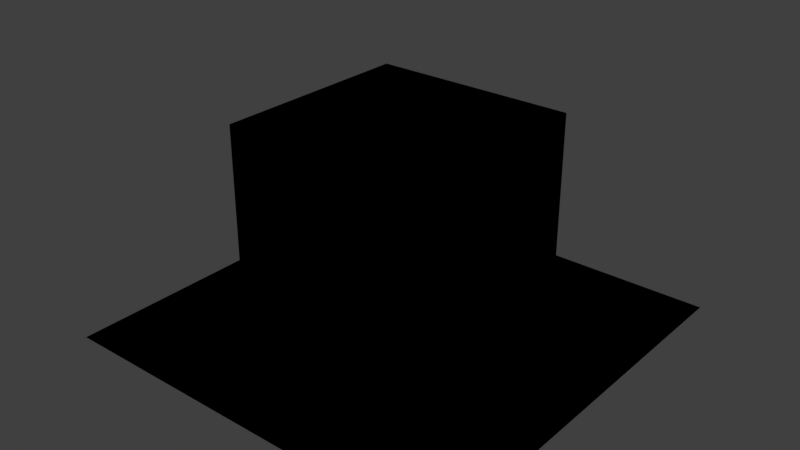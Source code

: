 # Source: norm_met_basic.test.blend  (saved by Blender 2.77.0; exported with 4.5.12 LTS)
import bpy
from mathutils import Matrix  # noqa: F401  (used for matrix-valued properties, if any)

bpy.ops.wm.read_factory_settings(use_empty=True)
scene = bpy.context.scene
scene.name = 'Scene'

# ---- collections
col_collection_1 = bpy.data.collections.new('Collection 1'); scene.collection.children.link(col_collection_1)
col_collection_2 = bpy.data.collections.new('Collection 2'); scene.collection.children.link(col_collection_2)
col_collection_3 = bpy.data.collections.new('Collection 3'); scene.collection.children.link(col_collection_3)
col_collection_4 = bpy.data.collections.new('Collection 4'); scene.collection.children.link(col_collection_4)
col_collection_5 = bpy.data.collections.new('Collection 5'); scene.collection.children.link(col_collection_5)
col_collection_6 = bpy.data.collections.new('Collection 6'); scene.collection.children.link(col_collection_6)
col_collection_7 = bpy.data.collections.new('Collection 7'); scene.collection.children.link(col_collection_7)
col_collection_8 = bpy.data.collections.new('Collection 8'); scene.collection.children.link(col_collection_8)
col_collection_9 = bpy.data.collections.new('Collection 9'); scene.collection.children.link(col_collection_9)

# ---- materials (node trees are filled in below, after node groups)
mat_material_norm_met_off = bpy.data.materials.new('Material_norm_met_off')
mat_material_norm_met_off.alpha_threshold = 0.0
mat_material_norm_met_off.use_transparent_shadow = False
mat_material_norm_met_off.roughness = 0.5
mat_material_norm_met_off.specular_intensity = 0.25
mat_material_norm_met_off_drap = bpy.data.materials.new('Material_norm_met_off_drap')
mat_material_norm_met_off_drap.alpha_threshold = 0.0
mat_material_norm_met_off_drap.use_transparent_shadow = False
mat_material_norm_met_off_drap.roughness = 0.5
mat_material_norm_met_off_drap.specular_intensity = 0.25
mat_material_norm_met_on = bpy.data.materials.new('Material_norm_met_on')
mat_material_norm_met_on.alpha_threshold = 0.0
mat_material_norm_met_on.use_transparent_shadow = False
mat_material_norm_met_on.roughness = 0.5
mat_material_norm_met_on.specular_intensity = 0.25
mat_material_norm_met_on_drap = bpy.data.materials.new('Material_norm_met_on_drap')
mat_material_norm_met_on_drap.alpha_threshold = 0.0
mat_material_norm_met_on_drap.use_transparent_shadow = False
mat_material_norm_met_on_drap.roughness = 0.5
mat_material_norm_met_on_drap.specular_intensity = 0.25

# ---- material node trees

# ---- world
world_world = bpy.data.worlds.new('World'); scene.world = world_world
world_world.color = (0.05088, 0.05088, 0.05088)
world_world.use_sun_shadow = False
world_world.sun_shadow_jitter_overblur = 0.0
world_world.cycles.sampling_method = 'MANUAL'

# ---- lights
light_hemi = bpy.data.lights.new('Hemi', 'SUN')
light_hemi.transmission_factor = 0.0
light_hemi.angle = 0.1993
light_hemi.energy = 1.0
light_hemi.shadow_buffer_clip_start = 0.5
light_hemi.shadow_soft_size = 0.1
light_hemi.shadow_cascade_max_distance = 1000.0

# ---- meshes
me_cube_030 = bpy.data.meshes.new('Cube.030')
me_cube_030.from_pydata([(-1.0, -1.0, -1.0), (-1.0, -1.0, 1.0), (-1.0, 1.0, -1.0), (-1.0, 1.0, 1.0), (1.0, -1.0, -1.0), (1.0, -1.0, 1.0), (1.0, 1.0, -1.0), (1.0, 1.0, 1.0)], [], [(1, 3, 2, 0), (3, 7, 6, 2), (7, 5, 4, 6), (5, 1, 0, 4), (0, 2, 6, 4), (5, 7, 3, 1)])
me_cube_030.materials.append(mat_material_norm_met_off)
me_cube_030.use_remesh_preserve_volume = False
me_cube_030.use_remesh_preserve_attributes = False
me_cube_030.use_mirror_vertex_groups = False
me_cube_030.update()
me_plane_030 = bpy.data.meshes.new('Plane.030')
me_plane_030.from_pydata([(-1.0, -1.0, 0.0), (1.0, -1.0, 0.0), (-1.0, 1.0, 0.0), (1.0, 1.0, 0.0)], [], [(0, 1, 3, 2)])
me_plane_030.materials.append(mat_material_norm_met_off_drap)
me_plane_030.use_remesh_preserve_volume = False
me_plane_030.use_remesh_preserve_attributes = False
me_plane_030.use_mirror_vertex_groups = False
me_plane_030.update()
me_cube_031 = bpy.data.meshes.new('Cube.031')
me_cube_031.from_pydata([(-1.0, -1.0, -1.0), (-1.0, -1.0, 1.0), (-1.0, 1.0, -1.0), (-1.0, 1.0, 1.0), (1.0, -1.0, -1.0), (1.0, -1.0, 1.0), (1.0, 1.0, -1.0), (1.0, 1.0, 1.0)], [], [(1, 3, 2, 0), (3, 7, 6, 2), (7, 5, 4, 6), (5, 1, 0, 4), (0, 2, 6, 4), (5, 7, 3, 1)])
me_cube_031.materials.append(mat_material_norm_met_on)
me_cube_031.use_remesh_preserve_volume = False
me_cube_031.use_remesh_preserve_attributes = False
me_cube_031.use_mirror_vertex_groups = False
me_cube_031.update()
me_plane_031 = bpy.data.meshes.new('Plane.031')
me_plane_031.from_pydata([(-1.0, -1.0, 0.0), (1.0, -1.0, 0.0), (-1.0, 1.0, 0.0), (1.0, 1.0, 0.0)], [], [(0, 1, 3, 2)])
me_plane_031.materials.append(mat_material_norm_met_off_drap)
me_plane_031.use_remesh_preserve_volume = False
me_plane_031.use_remesh_preserve_attributes = False
me_plane_031.use_mirror_vertex_groups = False
me_plane_031.update()
me_plane_032 = bpy.data.meshes.new('Plane.032')
me_plane_032.from_pydata([(-1.0, -1.0, 0.0), (1.0, -1.0, 0.0), (-1.0, 1.0, 0.0), (1.0, 1.0, 0.0)], [], [(0, 1, 3, 2)])
me_plane_032.materials.append(mat_material_norm_met_off_drap)
me_plane_032.use_remesh_preserve_volume = False
me_plane_032.use_remesh_preserve_attributes = False
me_plane_032.use_mirror_vertex_groups = False
me_plane_032.update()
me_cube_032 = bpy.data.meshes.new('Cube.032')
me_cube_032.from_pydata([(-1.0, -1.0, -1.0), (-1.0, -1.0, 1.0), (-1.0, 1.0, -1.0), (-1.0, 1.0, 1.0), (1.0, -1.0, -1.0), (1.0, -1.0, 1.0), (1.0, 1.0, -1.0), (1.0, 1.0, 1.0)], [], [(1, 3, 2, 0), (3, 7, 6, 2), (7, 5, 4, 6), (5, 1, 0, 4), (0, 2, 6, 4), (5, 7, 3, 1)])
me_cube_032.materials.append(mat_material_norm_met_off)
me_cube_032.use_remesh_preserve_volume = False
me_cube_032.use_remesh_preserve_attributes = False
me_cube_032.use_mirror_vertex_groups = False
me_cube_032.update()
me_plane_033 = bpy.data.meshes.new('Plane.033')
me_plane_033.from_pydata([(-1.0, -1.0, 0.0), (1.0, -1.0, 0.0), (-1.0, 1.0, 0.0), (1.0, 1.0, 0.0)], [], [(0, 1, 3, 2)])
me_plane_033.materials.append(mat_material_norm_met_on_drap)
me_plane_033.use_remesh_preserve_volume = False
me_plane_033.use_remesh_preserve_attributes = False
me_plane_033.use_mirror_vertex_groups = False
me_plane_033.update()
me_cube_033 = bpy.data.meshes.new('Cube.033')
me_cube_033.from_pydata([(-1.0, -1.0, -1.0), (-1.0, -1.0, 1.0), (-1.0, 1.0, -1.0), (-1.0, 1.0, 1.0), (1.0, -1.0, -1.0), (1.0, -1.0, 1.0), (1.0, 1.0, -1.0), (1.0, 1.0, 1.0)], [], [(1, 3, 2, 0), (3, 7, 6, 2), (7, 5, 4, 6), (5, 1, 0, 4), (0, 2, 6, 4), (5, 7, 3, 1)])
me_cube_033.materials.append(mat_material_norm_met_on)
me_cube_033.use_remesh_preserve_volume = False
me_cube_033.use_remesh_preserve_attributes = False
me_cube_033.use_mirror_vertex_groups = False
me_cube_033.update()
me_plane_034 = bpy.data.meshes.new('Plane.034')
me_plane_034.from_pydata([(-1.0, -1.0, 0.0), (1.0, -1.0, 0.0), (-1.0, 1.0, 0.0), (1.0, 1.0, 0.0)], [], [(0, 1, 3, 2)])
me_plane_034.materials.append(mat_material_norm_met_on_drap)
me_plane_034.use_remesh_preserve_volume = False
me_plane_034.use_remesh_preserve_attributes = False
me_plane_034.use_mirror_vertex_groups = False
me_plane_034.update()
me_plane_035 = bpy.data.meshes.new('Plane.035')
me_plane_035.from_pydata([(-1.0, -1.0, 0.0), (1.0, -1.0, 0.0), (-1.0, 1.0, 0.0), (1.0, 1.0, 0.0)], [], [(0, 1, 3, 2)])
me_plane_035.materials.append(mat_material_norm_met_on_drap)
me_plane_035.use_remesh_preserve_volume = False
me_plane_035.use_remesh_preserve_attributes = False
me_plane_035.use_mirror_vertex_groups = False
me_plane_035.update()
me_cube_034 = bpy.data.meshes.new('Cube.034')
me_cube_034.from_pydata([(-1.0, -1.0, -1.0), (-1.0, -1.0, 1.0), (-1.0, 1.0, -1.0), (-1.0, 1.0, 1.0), (1.0, -1.0, -1.0), (1.0, -1.0, 1.0), (1.0, 1.0, -1.0), (1.0, 1.0, 1.0)], [], [(1, 3, 2, 0), (3, 7, 6, 2), (7, 5, 4, 6), (5, 1, 0, 4), (0, 2, 6, 4), (5, 7, 3, 1)])
me_cube_034.materials.append(mat_material_norm_met_off)
me_cube_034.use_remesh_preserve_volume = False
me_cube_034.use_remesh_preserve_attributes = False
me_cube_034.use_mirror_vertex_groups = False
me_cube_034.update()
me_cube_035 = bpy.data.meshes.new('Cube.035')
me_cube_035.from_pydata([(-1.0, -1.0, -1.0), (-1.0, -1.0, 1.0), (-1.0, 1.0, -1.0), (-1.0, 1.0, 1.0), (1.0, -1.0, -1.0), (1.0, -1.0, 1.0), (1.0, 1.0, -1.0), (1.0, 1.0, 1.0)], [], [(1, 3, 2, 0), (3, 7, 6, 2), (7, 5, 4, 6), (5, 1, 0, 4), (0, 2, 6, 4), (5, 7, 3, 1)])
me_cube_035.materials.append(mat_material_norm_met_on)
me_cube_035.use_remesh_preserve_volume = False
me_cube_035.use_remesh_preserve_attributes = False
me_cube_035.use_mirror_vertex_groups = False
me_cube_035.update()

# ---- objects
ob_d_metal_non_d_metal = bpy.data.objects.new('D_metal_NON_D_metal', None)
ob_d_metal_non_d_metal_nd = bpy.data.objects.new('D_metal_NON_D_metal_ND', me_cube_030)
ob_d_metal_non_d_metal_d = bpy.data.objects.new('D_metal_NON_D_metal_D', me_plane_030)
ob_d_metal_non_d_non_metal = bpy.data.objects.new('D_metal_NON_D_non_metal', None)
ob_d_metal_non_d_non_metal_nd = bpy.data.objects.new('D_metal_NON_D_non_metal_ND', me_cube_031)
ob_d_metal_non_d_non_metal_d = bpy.data.objects.new('D_metal_NON_D_non_metal_D', me_plane_031)
ob_d_metal_non_d_none = bpy.data.objects.new('D_metal_NON_D_none', None)
ob_d_metal_non_d_none_d = bpy.data.objects.new('D_metal_NON_D_none_D', me_plane_032)
ob_d_non_metal_non_d_metal = bpy.data.objects.new('D_non_metal_NON_D_metal', None)
ob_d_non_metal_non_d_metal_nd = bpy.data.objects.new('D_non_metal_NON_D_metal_ND', me_cube_032)
ob_d_non_metal_non_d_metal_d = bpy.data.objects.new('D_non_metal_NON_D_metal_D', me_plane_033)
ob_d_non_metal_non_d_non_metal = bpy.data.objects.new('D_non_metal_NON_D_non_metal', None)
ob_d_non_metal_non_d_non_metal_nd = bpy.data.objects.new('D_non_metal_NON_D_non_metal_ND', me_cube_033)
ob_d_non_metal_non_d_non_metal_d = bpy.data.objects.new('D_non_metal_NON_D_non_metal_D', me_plane_034)
ob_d_non_metal_non_d_none = bpy.data.objects.new('D_non_metal_NON_D_none', None)
ob_d_non_metal_non_d_none_d = bpy.data.objects.new('D_non_metal_NON_D_none_D', me_plane_035)
ob_d_none_non_d_metal = bpy.data.objects.new('D_none_NON_D_metal', None)
ob_d_none_non_d_metal_nd = bpy.data.objects.new('D_none_NON_D_metal_ND', me_cube_034)
ob_d_none_non_d_non_metal = bpy.data.objects.new('D_none_NON_D_non_metal', None)
ob_d_none_non_d_non_metal_nd = bpy.data.objects.new('D_none_NON_D_non_metal_ND', me_cube_035)
ob_d_none_non_d_none = bpy.data.objects.new('D_none_NON_D_none', None)
ob_hemi = bpy.data.objects.new('Hemi', light_hemi)

# ---- transforms, parenting, visibility, modifiers, constraints
ob_d_metal_non_d_metal.location = (0.0, 0.0, 0.0)
ob_d_metal_non_d_metal.empty_image_offset = (0.0, 0.0)
ob_d_metal_non_d_metal.lineart.crease_threshold = 0.0
ob_d_metal_non_d_metal_nd.parent = ob_d_metal_non_d_metal
ob_d_metal_non_d_metal_nd.location = (0.0, 0.0, 1.0)
ob_d_metal_non_d_metal_nd.lineart.crease_threshold = 0.0
ob_d_metal_non_d_metal_d.parent = ob_d_metal_non_d_metal
ob_d_metal_non_d_metal_d.location = (0.0, 0.0, 0.0)
ob_d_metal_non_d_metal_d.scale = (2.0, 2.0, 2.0)
ob_d_metal_non_d_metal_d.lineart.crease_threshold = 0.0
ob_d_metal_non_d_non_metal.location = (0.0, 0.0, 0.0)
ob_d_metal_non_d_non_metal.empty_image_offset = (0.0, 0.0)
ob_d_metal_non_d_non_metal.lineart.crease_threshold = 0.0
ob_d_metal_non_d_non_metal_nd.parent = ob_d_metal_non_d_non_metal
ob_d_metal_non_d_non_metal_nd.location = (0.0, 0.0, 1.0)
ob_d_metal_non_d_non_metal_nd.lineart.crease_threshold = 0.0
ob_d_metal_non_d_non_metal_d.parent = ob_d_metal_non_d_non_metal
ob_d_metal_non_d_non_metal_d.location = (0.0, 0.0, 0.0)
ob_d_metal_non_d_non_metal_d.scale = (2.0, 2.0, 2.0)
ob_d_metal_non_d_non_metal_d.lineart.crease_threshold = 0.0
ob_d_metal_non_d_none.location = (0.0, 0.0, 0.0)
ob_d_metal_non_d_none.empty_image_offset = (0.0, 0.0)
ob_d_metal_non_d_none.lineart.crease_threshold = 0.0
ob_d_metal_non_d_none_d.parent = ob_d_metal_non_d_none
ob_d_metal_non_d_none_d.location = (0.0, 0.0, 0.0)
ob_d_metal_non_d_none_d.scale = (2.0, 2.0, 2.0)
ob_d_metal_non_d_none_d.lineart.crease_threshold = 0.0
ob_d_non_metal_non_d_metal.location = (0.0, 0.0, 0.0)
ob_d_non_metal_non_d_metal.empty_image_offset = (0.0, 0.0)
ob_d_non_metal_non_d_metal.lineart.crease_threshold = 0.0
ob_d_non_metal_non_d_metal_nd.parent = ob_d_non_metal_non_d_metal
ob_d_non_metal_non_d_metal_nd.location = (0.0, 0.0, 1.0)
ob_d_non_metal_non_d_metal_nd.lineart.crease_threshold = 0.0
ob_d_non_metal_non_d_metal_d.parent = ob_d_non_metal_non_d_metal
ob_d_non_metal_non_d_metal_d.location = (0.0, 0.0, 0.0)
ob_d_non_metal_non_d_metal_d.scale = (2.0, 2.0, 2.0)
ob_d_non_metal_non_d_metal_d.lineart.crease_threshold = 0.0
ob_d_non_metal_non_d_non_metal.location = (0.0, 0.0, 0.0)
ob_d_non_metal_non_d_non_metal.empty_image_offset = (0.0, 0.0)
ob_d_non_metal_non_d_non_metal.lineart.crease_threshold = 0.0
ob_d_non_metal_non_d_non_metal_nd.parent = ob_d_non_metal_non_d_non_metal
ob_d_non_metal_non_d_non_metal_nd.location = (0.0, 0.0, 1.0)
ob_d_non_metal_non_d_non_metal_nd.lineart.crease_threshold = 0.0
ob_d_non_metal_non_d_non_metal_d.parent = ob_d_non_metal_non_d_non_metal
ob_d_non_metal_non_d_non_metal_d.location = (0.0, 0.0, 0.0)
ob_d_non_metal_non_d_non_metal_d.scale = (2.0, 2.0, 2.0)
ob_d_non_metal_non_d_non_metal_d.lineart.crease_threshold = 0.0
ob_d_non_metal_non_d_none.location = (0.0, 0.0, 0.0)
ob_d_non_metal_non_d_none.empty_image_offset = (0.0, 0.0)
ob_d_non_metal_non_d_none.lineart.crease_threshold = 0.0
ob_d_non_metal_non_d_none_d.parent = ob_d_non_metal_non_d_none
ob_d_non_metal_non_d_none_d.location = (0.0, 0.0, 0.0)
ob_d_non_metal_non_d_none_d.scale = (2.0, 2.0, 2.0)
ob_d_non_metal_non_d_none_d.lineart.crease_threshold = 0.0
ob_d_none_non_d_metal.location = (0.0, 0.0, 0.0)
ob_d_none_non_d_metal.empty_image_offset = (0.0, 0.0)
ob_d_none_non_d_metal.lineart.crease_threshold = 0.0
ob_d_none_non_d_metal_nd.parent = ob_d_none_non_d_metal
ob_d_none_non_d_metal_nd.location = (0.0, 0.0, 1.0)
ob_d_none_non_d_metal_nd.lineart.crease_threshold = 0.0
ob_d_none_non_d_non_metal.location = (0.0, 0.0, 0.0)
ob_d_none_non_d_non_metal.empty_image_offset = (0.0, 0.0)
ob_d_none_non_d_non_metal.lineart.crease_threshold = 0.0
ob_d_none_non_d_non_metal_nd.parent = ob_d_none_non_d_non_metal
ob_d_none_non_d_non_metal_nd.location = (0.0, 0.0, 1.0)
ob_d_none_non_d_non_metal_nd.lineart.crease_threshold = 0.0
ob_d_none_non_d_none.location = (0.0, 0.0, 0.0)
ob_d_none_non_d_none.empty_image_offset = (0.0, 0.0)
ob_d_none_non_d_none.lineart.crease_threshold = 0.0
ob_hemi.parent = ob_d_none_non_d_none
ob_hemi.location = (-1.225, 0.9425, 2.8)
ob_hemi.lineart.crease_threshold = 0.0

# ---- collection membership
col_collection_1.objects.link(ob_d_metal_non_d_metal)
col_collection_1.objects.link(ob_d_metal_non_d_metal_nd)
col_collection_1.objects.link(ob_d_metal_non_d_metal_d)
col_collection_2.objects.link(ob_d_metal_non_d_non_metal)
col_collection_2.objects.link(ob_d_metal_non_d_non_metal_nd)
col_collection_2.objects.link(ob_d_metal_non_d_non_metal_d)
col_collection_3.objects.link(ob_d_metal_non_d_none)
col_collection_3.objects.link(ob_d_metal_non_d_none_d)
col_collection_4.objects.link(ob_d_non_metal_non_d_metal)
col_collection_4.objects.link(ob_d_non_metal_non_d_metal_nd)
col_collection_4.objects.link(ob_d_non_metal_non_d_metal_d)
col_collection_5.objects.link(ob_d_non_metal_non_d_non_metal)
col_collection_5.objects.link(ob_d_non_metal_non_d_non_metal_nd)
col_collection_5.objects.link(ob_d_non_metal_non_d_non_metal_d)
col_collection_6.objects.link(ob_d_non_metal_non_d_none)
col_collection_6.objects.link(ob_d_non_metal_non_d_none_d)
col_collection_7.objects.link(ob_d_none_non_d_metal)
col_collection_7.objects.link(ob_d_none_non_d_metal_nd)
col_collection_8.objects.link(ob_d_none_non_d_non_metal)
col_collection_8.objects.link(ob_d_none_non_d_non_metal_nd)
col_collection_9.objects.link(ob_d_none_non_d_none)
col_collection_9.objects.link(ob_hemi)

# ---- scene / render settings (as saved in the file)
scene.frame_start = 1; scene.frame_end = 250; scene.frame_set(2)
scene.render.engine = 'BLENDER_EEVEE_NEXT'
scene.render.resolution_percentage = 50
scene.render.dither_intensity = 0.0
scene.cycles.use_denoising = False
scene.cycles.samples = 128
scene.cycles.sampling_pattern = 'TABULATED_SOBOL'
scene.cycles.light_sampling_threshold = 0.0
scene.cycles.use_adaptive_sampling = False
scene.cycles.use_light_tree = False
scene.cycles.blur_glossy = 0.0
scene.cycles.sample_clamp_indirect = 0.0
scene.view_settings.view_transform = 'Standard'
bpy.context.view_layer.update()

# ---- added for rendering (the .blend has no active camera): camera
cam_auto = bpy.data.cameras.new('AutoCamera')
cam_auto.lens = 50.0
cam_auto.sensor_width = 36.0
cam_auto.clip_end = 1000.0
ob_auto_camera = bpy.data.objects.new('AutoCamera', cam_auto)
scene.collection.objects.link(ob_auto_camera)
ob_auto_camera.location = (5.55135, -6.66162, 5.44108)
ob_auto_camera.rotation_euler = (1.09748, -7.21219e-08, 0.694738)
scene.camera = ob_auto_camera
bpy.context.view_layer.update()

